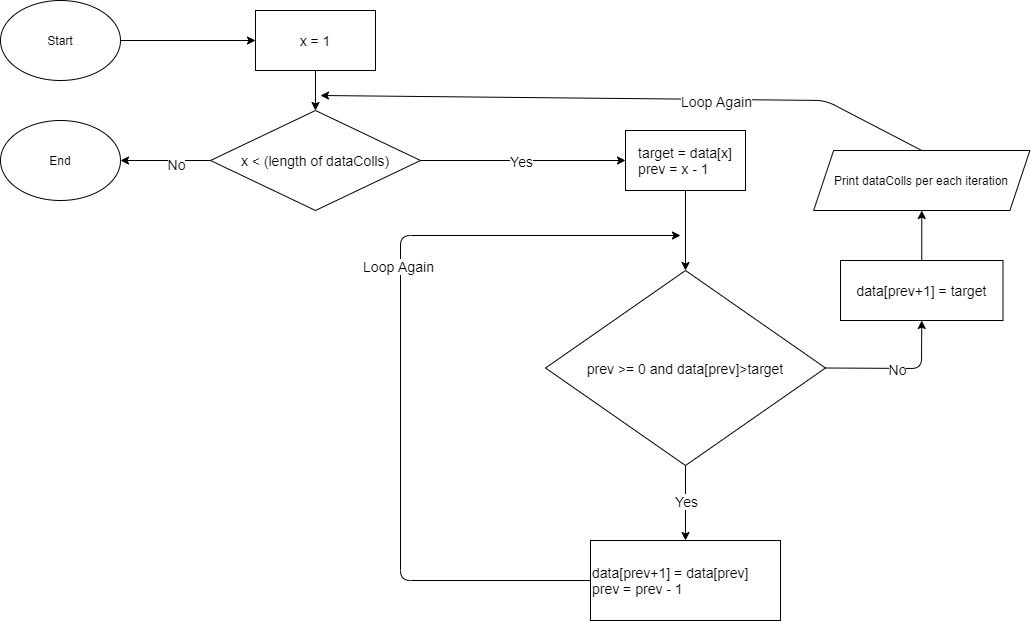

The diagram above was exported from draw.io. Its source (the exported page's mxGraphModel, read from the mxfile embedded in the PNG):
<mxGraphModel dx="782" dy="469" grid="1" gridSize="10" guides="1" tooltips="1" connect="1" arrows="1" fold="1" page="1" pageScale="1" pageWidth="1100" pageHeight="850" background="#ffffff" math="0" shadow="0">
  <root>
    <mxCell id="0" />
    <mxCell id="1" parent="0" />
    <mxCell id="4o6c05pIQsfPcf7C6pHj-1" value="Start&lt;br&gt;" style="ellipse;whiteSpace=wrap;html=1;" parent="1" vertex="1">
      <mxGeometry x="50" y="70" width="120" height="80" as="geometry" />
    </mxCell>
    <mxCell id="4o6c05pIQsfPcf7C6pHj-2" value="End" style="ellipse;whiteSpace=wrap;html=1;" parent="1" vertex="1">
      <mxGeometry x="50" y="190" width="120" height="80" as="geometry" />
    </mxCell>
    <mxCell id="4o6c05pIQsfPcf7C6pHj-10" value="x = 1" style="rounded=0;whiteSpace=wrap;html=1;fontSize=14;" parent="1" vertex="1">
      <mxGeometry x="305" y="80" width="120" height="60" as="geometry" />
    </mxCell>
    <mxCell id="4o6c05pIQsfPcf7C6pHj-11" value="x &amp;lt; (length of dataColls)" style="rhombus;whiteSpace=wrap;html=1;fontSize=14;" parent="1" vertex="1">
      <mxGeometry x="260" y="180" width="210" height="100" as="geometry" />
    </mxCell>
    <mxCell id="4o6c05pIQsfPcf7C6pHj-13" value="" style="endArrow=classic;html=1;fontSize=14;exitX=0.5;exitY=1;exitDx=0;exitDy=0;entryX=0.5;entryY=0;entryDx=0;entryDy=0;" parent="1" source="4o6c05pIQsfPcf7C6pHj-10" target="4o6c05pIQsfPcf7C6pHj-11" edge="1">
      <mxGeometry width="50" height="50" relative="1" as="geometry">
        <mxPoint x="335" y="220" as="sourcePoint" />
        <mxPoint x="385" y="170" as="targetPoint" />
      </mxGeometry>
    </mxCell>
    <mxCell id="4o6c05pIQsfPcf7C6pHj-16" value="&lt;div style=&quot;text-align: left&quot;&gt;&lt;span&gt;target = data[x]&lt;/span&gt;&lt;/div&gt;&lt;div style=&quot;text-align: left&quot;&gt;&lt;span&gt;prev = x - 1&lt;/span&gt;&lt;/div&gt;" style="rounded=0;whiteSpace=wrap;html=1;fontSize=14;" parent="1" vertex="1">
      <mxGeometry x="675" y="200" width="120" height="60" as="geometry" />
    </mxCell>
    <mxCell id="4o6c05pIQsfPcf7C6pHj-17" value="prev &amp;gt;= 0 and data[prev]&amp;gt;target" style="rhombus;whiteSpace=wrap;html=1;fontSize=14;" parent="1" vertex="1">
      <mxGeometry x="595" y="340" width="280" height="195" as="geometry" />
    </mxCell>
    <mxCell id="4o6c05pIQsfPcf7C6pHj-18" value="" style="endArrow=classic;html=1;fontSize=14;exitX=0.5;exitY=1;exitDx=0;exitDy=0;entryX=0.5;entryY=0;entryDx=0;entryDy=0;" parent="1" source="4o6c05pIQsfPcf7C6pHj-16" target="4o6c05pIQsfPcf7C6pHj-17" edge="1">
      <mxGeometry width="50" height="50" relative="1" as="geometry">
        <mxPoint x="680" y="285" as="sourcePoint" />
        <mxPoint x="730" y="235" as="targetPoint" />
      </mxGeometry>
    </mxCell>
    <mxCell id="4o6c05pIQsfPcf7C6pHj-31" value="" style="endArrow=classic;html=1;fontSize=14;exitX=0.5;exitY=1;exitDx=0;exitDy=0;entryX=0.5;entryY=0;entryDx=0;entryDy=0;" parent="1" source="4o6c05pIQsfPcf7C6pHj-17" target="t2s4-zRr2I4jKVfnrzN7-1" edge="1">
      <mxGeometry width="50" height="50" relative="1" as="geometry">
        <mxPoint x="720" y="565" as="sourcePoint" />
        <mxPoint x="735" y="590" as="targetPoint" />
      </mxGeometry>
    </mxCell>
    <mxCell id="4o6c05pIQsfPcf7C6pHj-32" value="Yes" style="edgeLabel;html=1;align=center;verticalAlign=middle;resizable=0;points=[];fontSize=14;" parent="4o6c05pIQsfPcf7C6pHj-31" vertex="1" connectable="0">
      <mxGeometry x="0.6" y="3" relative="1" as="geometry">
        <mxPoint x="-3" y="-25" as="offset" />
      </mxGeometry>
    </mxCell>
    <mxCell id="4o6c05pIQsfPcf7C6pHj-43" value="" style="endArrow=classic;html=1;fontSize=14;exitX=1;exitY=0.5;exitDx=0;exitDy=0;entryX=0;entryY=0.5;entryDx=0;entryDy=0;" parent="1" source="4o6c05pIQsfPcf7C6pHj-1" target="4o6c05pIQsfPcf7C6pHj-10" edge="1">
      <mxGeometry width="50" height="50" relative="1" as="geometry">
        <mxPoint x="720" y="365" as="sourcePoint" />
        <mxPoint x="770" y="315" as="targetPoint" />
      </mxGeometry>
    </mxCell>
    <mxCell id="4o6c05pIQsfPcf7C6pHj-46" value="" style="endArrow=classic;html=1;fontSize=14;exitX=0;exitY=0.5;exitDx=0;exitDy=0;entryX=1;entryY=0.5;entryDx=0;entryDy=0;" parent="1" source="4o6c05pIQsfPcf7C6pHj-11" target="4o6c05pIQsfPcf7C6pHj-2" edge="1">
      <mxGeometry width="50" height="50" relative="1" as="geometry">
        <mxPoint x="720" y="365" as="sourcePoint" />
        <mxPoint x="770" y="315" as="targetPoint" />
      </mxGeometry>
    </mxCell>
    <mxCell id="4o6c05pIQsfPcf7C6pHj-52" value="No" style="edgeLabel;html=1;align=center;verticalAlign=middle;resizable=0;points=[];fontSize=14;" parent="4o6c05pIQsfPcf7C6pHj-46" vertex="1" connectable="0">
      <mxGeometry x="-0.2222" y="3" relative="1" as="geometry">
        <mxPoint as="offset" />
      </mxGeometry>
    </mxCell>
    <mxCell id="4o6c05pIQsfPcf7C6pHj-49" value="" style="endArrow=classic;html=1;fontSize=14;exitX=0.5;exitY=0;exitDx=0;exitDy=0;" parent="1" source="t2s4-zRr2I4jKVfnrzN7-4" edge="1">
      <mxGeometry width="50" height="50" relative="1" as="geometry">
        <mxPoint x="880" y="440" as="sourcePoint" />
        <mxPoint x="370" y="165" as="targetPoint" />
        <Array as="points">
          <mxPoint x="875" y="170" />
        </Array>
      </mxGeometry>
    </mxCell>
    <mxCell id="4o6c05pIQsfPcf7C6pHj-50" value="Loop Again" style="edgeLabel;html=1;align=center;verticalAlign=middle;resizable=0;points=[];fontSize=14;" parent="4o6c05pIQsfPcf7C6pHj-49" vertex="1" connectable="0">
      <mxGeometry x="-0.4" y="4" relative="1" as="geometry">
        <mxPoint x="-33.78" y="-3.200000000000003" as="offset" />
      </mxGeometry>
    </mxCell>
    <mxCell id="4o6c05pIQsfPcf7C6pHj-54" value="" style="endArrow=classic;html=1;fontSize=14;exitX=1;exitY=0.5;exitDx=0;exitDy=0;" parent="1" source="4o6c05pIQsfPcf7C6pHj-11" target="4o6c05pIQsfPcf7C6pHj-16" edge="1">
      <mxGeometry width="50" height="50" relative="1" as="geometry">
        <mxPoint x="720" y="365" as="sourcePoint" />
        <mxPoint x="770" y="315" as="targetPoint" />
      </mxGeometry>
    </mxCell>
    <mxCell id="4o6c05pIQsfPcf7C6pHj-55" value="Yes" style="edgeLabel;html=1;align=center;verticalAlign=middle;resizable=0;points=[];fontSize=14;" parent="4o6c05pIQsfPcf7C6pHj-54" vertex="1" connectable="0">
      <mxGeometry x="0.239" y="-2" relative="1" as="geometry">
        <mxPoint x="-27" y="-2" as="offset" />
      </mxGeometry>
    </mxCell>
    <mxCell id="4o6c05pIQsfPcf7C6pHj-57" value="" style="endArrow=classic;html=1;fontSize=14;" parent="1" source="t2s4-zRr2I4jKVfnrzN7-1" edge="1">
      <mxGeometry width="50" height="50" relative="1" as="geometry">
        <mxPoint x="440" y="610" as="sourcePoint" />
        <mxPoint x="730" y="305" as="targetPoint" />
        <Array as="points">
          <mxPoint x="450" y="650" />
          <mxPoint x="450" y="305" />
        </Array>
      </mxGeometry>
    </mxCell>
    <mxCell id="4o6c05pIQsfPcf7C6pHj-58" value="Loop Again" style="edgeLabel;html=1;align=center;verticalAlign=middle;resizable=0;points=[];fontSize=14;" parent="4o6c05pIQsfPcf7C6pHj-57" vertex="1" connectable="0">
      <mxGeometry x="0.2404" y="3" relative="1" as="geometry">
        <mxPoint as="offset" />
      </mxGeometry>
    </mxCell>
    <mxCell id="t2s4-zRr2I4jKVfnrzN7-1" value="data[prev+1] = data[prev]&lt;br&gt;prev = prev - 1" style="rounded=0;whiteSpace=wrap;html=1;fontSize=14;align=left;" parent="1" vertex="1">
      <mxGeometry x="640" y="610" width="190" height="80" as="geometry" />
    </mxCell>
    <mxCell id="t2s4-zRr2I4jKVfnrzN7-3" value="&lt;div style=&quot;text-align: left&quot;&gt;data[prev+1] = target&lt;/div&gt;" style="rounded=0;whiteSpace=wrap;html=1;fontSize=14;" parent="1" vertex="1">
      <mxGeometry x="890" y="330" width="162.5" height="60" as="geometry" />
    </mxCell>
    <mxCell id="t2s4-zRr2I4jKVfnrzN7-4" value="Print dataColls per each iteration" style="shape=parallelogram;perimeter=parallelogramPerimeter;whiteSpace=wrap;html=1;fixedSize=1;" parent="1" vertex="1">
      <mxGeometry x="863.13" y="220" width="216.25" height="60" as="geometry" />
    </mxCell>
    <mxCell id="t2s4-zRr2I4jKVfnrzN7-5" value="" style="endArrow=classic;html=1;exitX=1;exitY=0.5;exitDx=0;exitDy=0;entryX=0.5;entryY=1;entryDx=0;entryDy=0;" parent="1" source="4o6c05pIQsfPcf7C6pHj-17" target="t2s4-zRr2I4jKVfnrzN7-3" edge="1">
      <mxGeometry width="50" height="50" relative="1" as="geometry">
        <mxPoint x="750" y="330" as="sourcePoint" />
        <mxPoint x="800" y="280" as="targetPoint" />
        <Array as="points">
          <mxPoint x="971" y="438" />
        </Array>
      </mxGeometry>
    </mxCell>
    <mxCell id="t2s4-zRr2I4jKVfnrzN7-7" value="&lt;font style=&quot;font-size: 14px&quot;&gt;No&lt;/font&gt;" style="edgeLabel;html=1;align=center;verticalAlign=middle;resizable=0;points=[];" parent="t2s4-zRr2I4jKVfnrzN7-5" vertex="1" connectable="0">
      <mxGeometry x="0.0047" y="-1" relative="1" as="geometry">
        <mxPoint as="offset" />
      </mxGeometry>
    </mxCell>
    <mxCell id="t2s4-zRr2I4jKVfnrzN7-6" value="" style="endArrow=classic;html=1;entryX=0.5;entryY=1;entryDx=0;entryDy=0;" parent="1" source="t2s4-zRr2I4jKVfnrzN7-3" target="t2s4-zRr2I4jKVfnrzN7-4" edge="1">
      <mxGeometry width="50" height="50" relative="1" as="geometry">
        <mxPoint x="750" y="330" as="sourcePoint" />
        <mxPoint x="800" y="280" as="targetPoint" />
      </mxGeometry>
    </mxCell>
  </root>
</mxGraphModel>